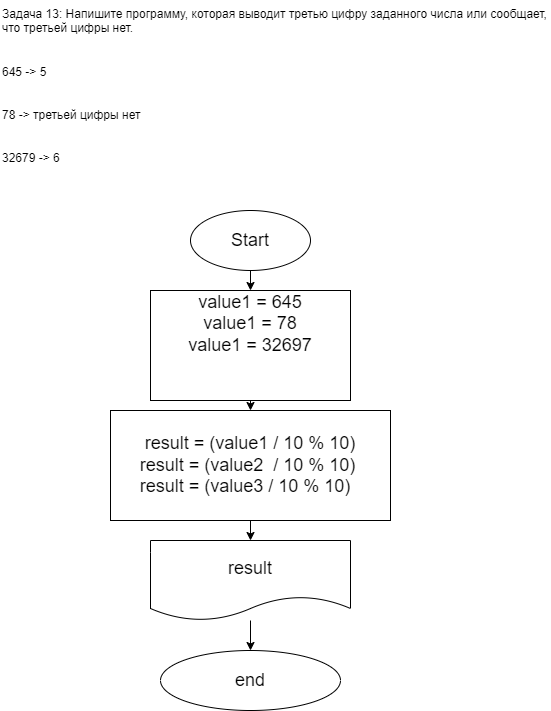

The diagram above was exported from draw.io. Its source (the exported page's mxGraphModel, read from the mxfile embedded in the PNG):
<mxGraphModel dx="521" dy="572" grid="1" gridSize="10" guides="1" tooltips="1" connect="1" arrows="1" fold="1" page="1" pageScale="1" pageWidth="827" pageHeight="1169" math="0" shadow="0">
  <root>
    <mxCell id="0" />
    <mxCell id="1" parent="0" />
    <mxCell id="2" value="Задача 13: Напишите программу, которая выводит третью цифру заданного числа или сообщает, что третьей цифры нет.&#10;&#10;&#10;645 -&gt; 5&#10;&#10;&#10;78 -&gt; третьей цифры нет&#10;&#10;&#10;32679 -&gt; 6" style="text;whiteSpace=wrap;html=1;" vertex="1" parent="1">
      <mxGeometry x="160" y="50" width="550" height="170" as="geometry" />
    </mxCell>
    <mxCell id="3" value="" style="edgeStyle=none;html=1;fontSize=18;" edge="1" parent="1" source="4" target="6">
      <mxGeometry relative="1" as="geometry" />
    </mxCell>
    <mxCell id="4" value="Start" style="ellipse;whiteSpace=wrap;html=1;fontSize=18;" vertex="1" parent="1">
      <mxGeometry x="350" y="260" width="120" height="60" as="geometry" />
    </mxCell>
    <mxCell id="5" value="" style="edgeStyle=none;html=1;fontSize=18;" edge="1" parent="1" source="6" target="8">
      <mxGeometry relative="1" as="geometry" />
    </mxCell>
    <mxCell id="6" value="value1 = 645&lt;br&gt;value1 = 78&lt;br&gt;value1 = 32697&lt;span style=&quot;color: rgba(0 , 0 , 0 , 0) ; font-family: monospace ; font-size: 0px&quot;&gt;odel%3E%3Croot%3E%3CmxCell%20id%3D%220%22%2F%3E%3CmxCell%20id%3D%221%22%20parent%3D%220%22%2F%3E%3CmxCell%20id%3D%222%22%20value%3D%22%22%20style%3D%22edgeStyle%3Dnone%3Bhtml%3D1%3BfontSize%3D18%3B%22%20edge%3D%221%22%20source%3D%223%22%20target%3D%225%22%20parent%3D%221%22%3E%3CmxGeometry%20relative%3D%221%22%20as%3D%22geometry%22%2F%3E%3C%2FmxCell%3E%3CmxCell%20id%3D%223%22%20value%3D%22Start%22%20style%3D%22ellipse%3BwhiteSpace%3Dwrap%3Bhtml%3D1%3BfontSize%3D18%3B%22%20vertex%3D%221%22%20parent%3D%221%22%3E%3CmxGeometry%20x%3D%22140%22%20y%3D%2210%22%20width%3D%22120%22%20height%3D%2260%22%20as%3D%22geometry%22%2F%3E%3C%2FmxCell%3E%3CmxCell%20id%3D%224%22%20value%3D%22%22%20style%3D%22edgeStyle%3Dnone%3Bhtml%3D1%3BfontSize%3D18%3B%22%20edge%3D%221%22%20source%3D%225%22%20target%3D%227%22%20parent%3D%221%22%3E%3CmxGeometry%20relative%3D%221%22%20as%3D%22geometry%22%2F%3E%3C%2FmxCell%3E%3CmxCell%20id%3D%225%22%20value%3D%22value%20%3D%2010%22%20style%3D%22whiteSpace%3Dwrap%3Bhtml%3D1%3BfontSize%3D18%3B%22%20vertex%3D%221%22%20parent%3D%221%22%3E%3CmxGeometry%20x%3D%22100%22%20y%3D%2290%22%20width%3D%22200%22%20height%3D%2240%22%20as%3D%22geometry%22%2F%3E%3C%2FmxCell%3E%3CmxCell%20id%3D%226%22%20value%3D%22%22%20style%3D%22edgeStyle%3Dnone%3Bhtml%3D1%3BfontSize%3D18%3B%22%20edge%3D%221%22%20source%3D%227%22%20target%3D%229%22%20parent%3D%221%22%3E%3CmxGeometry%20relative%3D%221%22%20as%3D%22geometry%22%2F%3E%3C%2FmxCell%3E%3CmxCell%20id%3D%227%22%20value%3D%22result%20%3D%26lt%3Bbr%26gt%3Bvalue%20*%20value%26amp%3Bnbsp%3B%22%20style%3D%22whiteSpace%3Dwrap%3Bhtml%3D1%3BfontSize%3D18%3B%22%20vertex%3D%221%22%20parent%3D%221%22%3E%3CmxGeometry%20x%3D%22100%22%20y%3D%22150%22%20width%3D%22200%22%20height%3D%2260%22%20as%3D%22geometry%22%2F%3E%3C%2FmxCell%3E%3CmxCell%20id%3D%228%22%20value%3D%22%22%20style%3D%22edgeStyle%3Dnone%3Bhtml%3D1%3BfontSize%3D18%3B%22%20edge%3D%221%22%20source%3D%229%22%20target%3D%2210%22%20parent%3D%221%22%3E%3CmxGeometry%20relative%3D%221%22%20as%3D%22geometry%22%2F%3E%3C%2FmxCell%3E%3CmxCell%20id%3D%229%22%20value%3D%22result%22%20style%3D%22shape%3Ddocument%3BwhiteSpace%3Dwrap%3Bhtml%3D1%3BboundedLbl%3D1%3BfontSize%3D18%3B%22%20vertex%3D%221%22%20parent%3D%221%22%3E%3CmxGeometry%20x%3D%22100%22%20y%3D%22230%22%20width%3D%22200%22%20height%3D%2280%22%20as%3D%22geometry%22%2F%3E%3C%2FmxCell%3E%3CmxCell%20id%3D%2210%22%20value%3D%22end%22%20style%3D%22ellipse%3BwhiteSpace%3Dwrap%3Bhtml%3D1%3BfontSize%3D18%3B%22%20vertex%3D%221%22%20parent%3D%221%22%3E%3CmxGeometry%20x%3D%22110%22%20y%3D%22340%22%20width%3D%22180%22%20height%3D%2260%22%20as%3D%22geometry%22%2F%3E%3C%2FmxCell%3E%3C%2Froot%3E%3C%2FmxGraphModel%3E&lt;/span&gt;&lt;br&gt;&lt;span style=&quot;color: rgba(0 , 0 , 0 , 0) ; font-family: monospace ; font-size: 0px&quot;&gt;%3CmxGraphModel%3E%3Croot%3E%3CmxCell%20id%3D%220%22%2F%3E%3CmxCell%20id%3D%221%22%20parent%3D%220%22%2F%3E%3CmxCell%20id%3D%222%22%20value%3D%22%22%20style%3D%22edgeStyle%3Dnone%3Bhtml%3D1%3BfontSize%3D18%3B%22%20edge%3D%221%22%20source%3D%223%22%20target%3D%225%22%20parent%3D%221%22%3E%3CmxGeometry%20relative%3D%221%22%20as%3D%22geometry%22%2F%3E%3C%2FmxCell%3E%3CmxCell%20id%3D%223%22%20value%3D%22Start%22%20style%3D%22ellipse%3BwhiteSpace%3Dwrap%3Bhtml%3D1%3BfontSize%3D18%3B%22%20vertex%3D%221%22%20parent%3D%221%22%3E%3CmxGeometry%20x%3D%22140%22%20y%3D%2210%22%20width%3D%22120%22%20height%3D%2260%22%20as%3D%22geometry%22%2F%3E%3C%2FmxCell%3E%3CmxCell%20id%3D%224%22%20value%3D%22%22%20style%3D%22edgeStyle%3Dnone%3Bhtml%3D1%3BfontSize%3D18%3B%22%20edge%3D%221%22%20source%3D%225%22%20target%3D%227%22%20parent%3D%221%22%3E%3CmxGeometry%20relative%3D%221%22%20as%3D%22geometry%22%2F%3E%3C%2FmxCell%3E%3CmxCell%20id%3D%225%22%20value%3D%22value%20%3D%2010%22%20style%3D%22whiteSpace%3Dwrap%3Bhtml%3D1%3BfontSize%3D18%3B%22%20vertex%3D%221%22%20parent%3D%221%22%3E%3CmxGeometry%20x%3D%22100%22%20y%3D%2290%22%20width%3D%22200%22%20height%3D%2240%22%20as%3D%22geometry%22%2F%3E%3C%2FmxCell%3E%3CmxCell%20id%3D%226%22%20value%3D%22%22%20style%3D%22edgeStyle%3Dnone%3Bhtml%3D1%3BfontSize%3D18%3B%22%20edge%3D%221%22%20source%3D%227%22%20target%3D%229%22%20parent%3D%221%22%3E%3CmxGeometry%20relative%3D%221%22%20as%3D%22geometry%22%2F%3E%3C%2FmxCell%3E%3CmxCell%20id%3D%227%22%20value%3D%22result%20%3D%26lt%3Bbr%26gt%3Bvalue%20*%20value%26amp%3Bnbsp%3B%22%20style%3D%22whiteSpace%3Dwrap%3Bhtml%3D1%3BfontSize%3D18%3B%22%20vertex%3D%221%22%20parent%3D%221%22%3E%3CmxGeometry%20x%3D%22100%22%20y%3D%22150%22%20width%3D%22200%22%20height%3D%2260%22%20as%3D%22geometry%22%2F%3E%3C%2FmxCell%3E%3CmxCell%20id%3D%228%22%20value%3D%22%22%20style%3D%22edgeStyle%3Dnone%3Bhtml%3D1%3BfontSize%3D18%3B%22%20edge%3D%221%22%20source%3D%229%22%20target%3D%2210%22%20parent%3D%221%22%3E%3CmxGeometry%20relative%3D%221%22%20as%3D%22geometry%22%2F%3E%3C%2FmxCell%3E%3CmxCell%20id%3D%229%22%20value%3D%22result%22%20style%3D%22shape%3Ddocument%3BwhiteSpace%3Dwrap%3Bhtml%3D1%3BboundedLbl%3D1%3BfontSize%3D18%3B%22%20vertex%3D%221%22%20parent%3D%221%22%3E%3CmxGeometry%20x%3D%22100%22%20y%3D%22230%22%20width%3D%22200%22%20height%3D%2280%22%20as%3D%22geometry%22%2F%3E%3C%2FmxCell%3E%3CmxCell%20id%3D%2210%22%20value%3D%22end%22%20style%3D%22ellipse%3BwhiteSpace%3Dwrap%3Bhtml%3D1%3BfontSize%3D18%3B%22%20vertex%3D%221%22%20parent%3D%221%22%3E%3CmxGeometry%20x%3D%22110%22%20y%3D%22340%22%20width%3D%22180%22%20height%3D%2260%22%20as%3D%22geometry%22%2F%3E%3C%2FmxCell%3E%3C%2Froot%3E%3C%2FmxGraphModel%3E&lt;/span&gt;&lt;br&gt;&lt;span style=&quot;color: rgba(0 , 0 , 0 , 0) ; font-family: monospace ; font-size: 0px&quot;&gt;%3CmxGraphModel%3E%3Croot%3E%3CmxCell%20id%3D%220%22%2F%3E%3CmxCell%20id%3D%221%22%20parent%3D%220%22%2F%3E%3CmxCell%20id%3D%222%22%20value%3D%22%22%20style%3D%22edgeStyle%3Dnone%3Bhtml%3D1%3BfontSize%3D18%3B%22%20edge%3D%221%22%20source%3D%223%22%20target%3D%225%22%20parent%3D%221%22%3E%3CmxGeometry%20relative%3D%221%22%20as%3D%22geometry%22%2F%3E%3C%2FmxCell%3E%3CmxCell%20id%3D%223%22%20value%3D%22Start%22%20style%3D%22ellipse%3BwhiteSpace%3Dwrap%3Bhtml%3D1%3BfontSize%3D18%3B%22%20vertex%3D%221%22%20parent%3D%221%22%3E%3CmxGeometry%20x%3D%22140%22%20y%3D%2210%22%20width%3D%22120%22%20height%3D%2260%22%20as%3D%22geometry%22%2F%3E%3C%2FmxCell%3E%3CmxCell%20id%3D%224%22%20value%3D%22%22%20style%3D%22edgeStyle%3Dnone%3Bhtml%3D1%3BfontSize%3D18%3B%22%20edge%3D%221%22%20source%3D%225%22%20target%3D%227%22%20parent%3D%221%22%3E%3CmxGeometry%20relative%3D%221%22%20as%3D%22geometry%22%2F%3E%3C%2FmxCell%3E%3CmxCell%20id%3D%225%22%20value%3D%22value%20%3D%2010%22%20style%3D%22whiteSpace%3Dwrap%3Bhtml%3D1%3BfontSize%3D18%3B%22%20vertex%3D%221%22%20parent%3D%221%22%3E%3CmxGeometry%20x%3D%22100%22%20y%3D%2290%22%20width%3D%22200%22%20height%3D%2240%22%20as%3D%22geometry%22%2F%3E%3C%2FmxCell%3E%3CmxCell%20id%3D%226%22%20value%3D%22%22%20style%3D%22edgeStyle%3Dnone%3Bhtml%3D1%3BfontSize%3D18%3B%22%20edge%3D%221%22%20source%3D%227%22%20target%3D%229%22%20parent%3D%221%22%3E%3CmxGeometry%20relative%3D%221%22%20as%3D%22geometry%22%2F%3E%3C%2FmxCell%3E%3CmxCell%20id%3D%227%22%20value%3D%22result%20%3D%26lt%3Bbr%26gt%3Bvalue%20*%20value%26amp%3Bnbsp%3B%22%20style%3D%22whiteSpace%3Dwrap%3Bhtml%3D1%3BfontSize%3D18%3B%22%20vertex%3D%221%22%20parent%3D%221%22%3E%3CmxGeometry%20x%3D%22100%22%20y%3D%22150%22%20width%3D%22200%22%20height%3D%2260%22%20as%3D%22geometry%22%2F%3E%3C%2FmxCell%3E%3CmxCell%20id%3D%228%22%20value%3D%22%22%20style%3D%22edgeStyle%3Dnone%3Bhtml%3D1%3BfontSize%3D18%3B%22%20edge%3D%221%22%20source%3D%229%22%20target%3D%2210%22%20parent%3D%221%22%3E%3CmxGeometry%20relative%3D%221%22%20as%3D%22geometry%22%2F%3E%3C%2FmxCell%3E%3CmxCell%20id%3D%229%22%20value%3D%22result%22%20style%3D%22shape%3Ddocument%3BwhiteSpace%3Dwrap%3Bhtml%3D1%3BboundedLbl%3D1%3BfontSize%3D18%3B%22%20vertex%3D%221%22%20parent%3D%221%22%3E%3CmxGeometry%20x%3D%22100%22%20y%3D%22230%22%20width%3D%22200%22%20height%3D%2280%22%20as%3D%22geometry%22%2F%3E%3C%2FmxCell%3E%3CmxCell%20id%3D%2210%22%20value%3D%22end%22%20style%3D%22ellipse%3BwhiteSpace%3Dwrap%3Bhtml%3D1%3BfontSize%3D18%3B%22%20vertex%3D%221%22%20parent%3D%221%22%3E%3CmxGeometry%20x%3D%22110%22%20y%3D%22340%22%20width%3D%22180%22%20height%3D%2260%22%20as%3D%22geometry%22%2F%3E%3C%2FmxCell%3E%3C%2Froot%3E%3C%2FmxGraphModel%3E&lt;/span&gt;" style="whiteSpace=wrap;html=1;fontSize=18;" vertex="1" parent="1">
      <mxGeometry x="310" y="340" width="200" height="110" as="geometry" />
    </mxCell>
    <mxCell id="7" value="" style="edgeStyle=none;html=1;fontSize=18;" edge="1" parent="1" source="8" target="10">
      <mxGeometry relative="1" as="geometry" />
    </mxCell>
    <mxCell id="8" value="result = (value1 / 10 % 10)&lt;br&gt;result = (value2&amp;nbsp; / 10 % 10)&amp;nbsp;&lt;br&gt;result = (value3 / 10 % 10)&amp;nbsp;&amp;nbsp;" style="whiteSpace=wrap;html=1;fontSize=18;" vertex="1" parent="1">
      <mxGeometry x="270" y="460" width="280" height="110" as="geometry" />
    </mxCell>
    <mxCell id="9" value="" style="edgeStyle=none;html=1;fontSize=18;" edge="1" parent="1" source="10" target="11">
      <mxGeometry relative="1" as="geometry" />
    </mxCell>
    <mxCell id="10" value="result" style="shape=document;whiteSpace=wrap;html=1;boundedLbl=1;fontSize=18;" vertex="1" parent="1">
      <mxGeometry x="310" y="590" width="200" height="80" as="geometry" />
    </mxCell>
    <mxCell id="11" value="end" style="ellipse;whiteSpace=wrap;html=1;fontSize=18;" vertex="1" parent="1">
      <mxGeometry x="320" y="700" width="180" height="60" as="geometry" />
    </mxCell>
  </root>
</mxGraphModel>